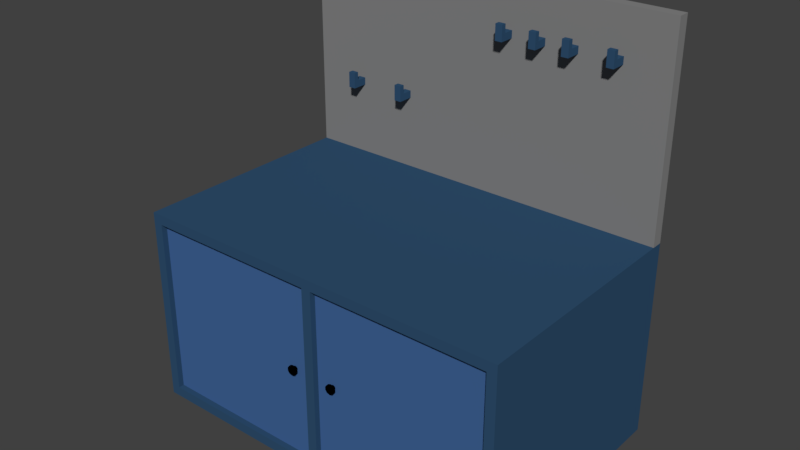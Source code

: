 # Source: wokrBench.blend  (saved by Blender 2.79.0; exported with 4.5.12 LTS)
import bpy
from mathutils import Matrix  # noqa: F401  (used for matrix-valued properties, if any)

bpy.ops.wm.read_factory_settings(use_empty=True)
scene = bpy.context.scene
scene.name = 'Scene'

# ---- collections
col_collection_1 = bpy.data.collections.new('Collection 1'); scene.collection.children.link(col_collection_1)

# ---- materials (node trees are filled in below, after node groups)
mat_material = bpy.data.materials.new('Material')
mat_material.alpha_threshold = 0.0
mat_material.use_transparent_shadow = False
mat_material.diffuse_color = (0.02935, 0.0794, 0.1574, 1.0)
mat_material.roughness = 0.5
mat_material.line_color = (0.0, 0.0, 0.0, 1.0)
mat_material_003 = bpy.data.materials.new('Material.003')
mat_material_003.alpha_threshold = 0.0
mat_material_003.use_transparent_shadow = False
mat_material_003.diffuse_color = (0.05327, 0.1302, 0.3185, 1.0)
mat_material_003.roughness = 0.5
mat_material_004 = bpy.data.materials.new('Material.004')
mat_material_004.alpha_threshold = 0.0
mat_material_004.use_transparent_shadow = False
mat_material_004.diffuse_color = (0.233, 0.233, 0.233, 1.0)
mat_material_004.roughness = 0.5
mat_material_002 = bpy.data.materials.new('Material.002')
mat_material_002.alpha_threshold = 0.0
mat_material_002.use_transparent_shadow = False
mat_material_002.diffuse_color = (0.0, 0.0, 0.0, 1.0)
mat_material_002.roughness = 0.5
mat_material_001 = bpy.data.materials.new('Material.001')
mat_material_001.alpha_threshold = 0.0
mat_material_001.use_transparent_shadow = False
mat_material_001.diffuse_color = (0.0, 0.0, 0.0, 1.0)
mat_material_001.roughness = 0.5
mat_material_001.line_color = (0.0, 0.0, 0.0, 1.0)
mat_material_007 = bpy.data.materials.new('Material.007')
mat_material_007.alpha_threshold = 0.0
mat_material_007.use_transparent_shadow = False
mat_material_007.diffuse_color = (0.02935, 0.0794, 0.1574, 1.0)
mat_material_007.roughness = 0.5
mat_material_007.line_color = (0.0, 0.0, 0.0, 1.0)
mat_material_006 = bpy.data.materials.new('Material.006')
mat_material_006.alpha_threshold = 0.0
mat_material_006.use_transparent_shadow = False
mat_material_006.diffuse_color = (0.05327, 0.1302, 0.3185, 1.0)
mat_material_006.roughness = 0.5
mat_material_005 = bpy.data.materials.new('Material.005')
mat_material_005.alpha_threshold = 0.0
mat_material_005.use_transparent_shadow = False
mat_material_005.diffuse_color = (0.233, 0.233, 0.233, 1.0)
mat_material_005.roughness = 0.5
mat_material_010 = bpy.data.materials.new('Material.010')
mat_material_010.alpha_threshold = 0.0
mat_material_010.use_transparent_shadow = False
mat_material_010.diffuse_color = (0.02935, 0.0794, 0.1574, 1.0)
mat_material_010.roughness = 0.5
mat_material_010.line_color = (0.0, 0.0, 0.0, 1.0)
mat_material_009 = bpy.data.materials.new('Material.009')
mat_material_009.alpha_threshold = 0.0
mat_material_009.use_transparent_shadow = False
mat_material_009.diffuse_color = (0.05327, 0.1302, 0.3185, 1.0)
mat_material_009.roughness = 0.5
mat_material_008 = bpy.data.materials.new('Material.008')
mat_material_008.alpha_threshold = 0.0
mat_material_008.use_transparent_shadow = False
mat_material_008.diffuse_color = (0.233, 0.233, 0.233, 1.0)
mat_material_008.roughness = 0.5
mat_material_013 = bpy.data.materials.new('Material.013')
mat_material_013.alpha_threshold = 0.0
mat_material_013.use_transparent_shadow = False
mat_material_013.diffuse_color = (0.02935, 0.0794, 0.1574, 1.0)
mat_material_013.roughness = 0.5
mat_material_013.line_color = (0.0, 0.0, 0.0, 1.0)
mat_material_012 = bpy.data.materials.new('Material.012')
mat_material_012.alpha_threshold = 0.0
mat_material_012.use_transparent_shadow = False
mat_material_012.diffuse_color = (0.05327, 0.1302, 0.3185, 1.0)
mat_material_012.roughness = 0.5
mat_material_011 = bpy.data.materials.new('Material.011')
mat_material_011.alpha_threshold = 0.0
mat_material_011.use_transparent_shadow = False
mat_material_011.diffuse_color = (0.233, 0.233, 0.233, 1.0)
mat_material_011.roughness = 0.5
mat_material_016 = bpy.data.materials.new('Material.016')
mat_material_016.alpha_threshold = 0.0
mat_material_016.use_transparent_shadow = False
mat_material_016.diffuse_color = (0.02935, 0.0794, 0.1574, 1.0)
mat_material_016.roughness = 0.5
mat_material_016.line_color = (0.0, 0.0, 0.0, 1.0)
mat_material_015 = bpy.data.materials.new('Material.015')
mat_material_015.alpha_threshold = 0.0
mat_material_015.use_transparent_shadow = False
mat_material_015.diffuse_color = (0.05327, 0.1302, 0.3185, 1.0)
mat_material_015.roughness = 0.5
mat_material_014 = bpy.data.materials.new('Material.014')
mat_material_014.alpha_threshold = 0.0
mat_material_014.use_transparent_shadow = False
mat_material_014.diffuse_color = (0.233, 0.233, 0.233, 1.0)
mat_material_014.roughness = 0.5
mat_material_019 = bpy.data.materials.new('Material.019')
mat_material_019.alpha_threshold = 0.0
mat_material_019.use_transparent_shadow = False
mat_material_019.diffuse_color = (0.02935, 0.0794, 0.1574, 1.0)
mat_material_019.roughness = 0.5
mat_material_019.line_color = (0.0, 0.0, 0.0, 1.0)
mat_material_018 = bpy.data.materials.new('Material.018')
mat_material_018.alpha_threshold = 0.0
mat_material_018.use_transparent_shadow = False
mat_material_018.diffuse_color = (0.05327, 0.1302, 0.3185, 1.0)
mat_material_018.roughness = 0.5
mat_material_017 = bpy.data.materials.new('Material.017')
mat_material_017.alpha_threshold = 0.0
mat_material_017.use_transparent_shadow = False
mat_material_017.diffuse_color = (0.233, 0.233, 0.233, 1.0)
mat_material_017.roughness = 0.5

# ---- material node trees

# ---- world
world_world = bpy.data.worlds.new('World'); scene.world = world_world
world_world.color = (0.05088, 0.05088, 0.05088)
world_world.use_sun_shadow = False
world_world.sun_shadow_jitter_overblur = 0.0
world_world.cycles.sampling_method = 'MANUAL'

# ---- meshes
me_cube_003 = bpy.data.meshes.new('Cube.003')
me_cube_003.from_pydata([(0.01877, -0.05251, 0.09069), (-0.01877, -0.05251, 0.09069), (0.01877, -0.008994, 0.09069), (-0.01877, -0.008994, 0.09069), (0.01877, -0.008994, 0.005869), (0.01877, -0.008994, -0.06633), (-0.01877, -0.008994, 0.005869), (-0.01877, -0.008994, -0.06633), (-0.01877, 0.09225, -0.06633), (-0.01877, -0.05251, -0.06633), (-0.01877, -0.05251, 0.005869), (-0.01877, 0.09225, 0.005869), (0.01877, 0.09225, -0.06633), (0.01877, 0.09225, 0.005869), (0.01877, -0.05251, -0.06633), (0.01877, -0.05251, 0.005869)], [], [(2, 3, 1, 0), (8, 12, 5, 7), (13, 11, 6, 4), (9, 10, 6, 7), (6, 10, 1, 3), (12, 13, 4, 5), (7, 6, 11, 8), (8, 11, 13, 12), (5, 4, 15, 14), (14, 15, 10, 9), (7, 5, 14, 9), (10, 15, 0, 1), (15, 4, 2, 0), (4, 6, 3, 2)])
me_cube_003.materials.append(mat_material)
me_cube_003.materials.append(mat_material_003)
me_cube_003.materials.append(mat_material_004)
me_cube_003.use_remesh_preserve_volume = False
me_cube_003.use_remesh_preserve_attributes = False
me_cube_003.use_mirror_vertex_groups = False
me_cube_003.update()
me_cube_001 = bpy.data.meshes.new('Cube.001')
me_cube_001.from_pydata([(-0.116, -0.9742, 0.04837), (-0.1012, -0.9742, 0.03913), (-0.116, -0.9404, 0.02603), (-0.116, -0.9742, 0.02603), (-0.108, -0.9404, 0.02105), (-0.108, -0.9742, 0.02105), (-0.1031, -0.9404, 0.008042), (-0.1031, -0.9742, 0.008042), (-0.1031, -0.9404, -0.008042), (-0.1031, -0.9742, -0.008042), (-0.108, -0.9404, -0.02105), (-0.108, -0.9742, -0.02105), (-0.116, -0.9404, -0.02603), (-0.116, -0.9742, -0.02603), (-0.124, -0.9404, -0.02105), (-0.124, -0.9742, -0.02105), (-0.1289, -0.9404, -0.008042), (-0.1289, -0.9742, -0.008042), (-0.1289, -0.9404, 0.008042), (-0.1289, -0.9742, 0.008042), (-0.124, -0.9404, 0.02105), (-0.124, -0.9742, 0.02105), (-0.09208, -0.9742, 0.01495), (-0.09208, -0.9742, -0.01495), (-0.1012, -0.9742, -0.03913), (-0.116, -0.9742, -0.04837), (-0.1308, -0.9742, -0.03913), (-0.1399, -0.9742, -0.01495), (-0.1399, -0.9742, 0.01495), (-0.1308, -0.9742, 0.03913), (-0.116, -0.9932, 0.04837), (-0.1308, -0.9932, 0.03913), (-0.1399, -0.9932, 0.01495), (-0.1399, -0.9932, -0.01495), (-0.1308, -0.9932, -0.03913), (-0.116, -0.9932, -0.04837), (-0.1012, -0.9932, -0.03913), (-0.09208, -0.9932, -0.01495), (-0.09208, -0.9932, 0.01495), (-0.1012, -0.9932, 0.03913)], [], [(27, 26, 34, 33), (13, 11, 24, 25), (2, 3, 5, 4), (22, 1, 39, 38), (17, 15, 26, 27), (4, 5, 7, 6), (23, 22, 38, 37), (21, 19, 28, 29), (6, 7, 9, 8), (1, 0, 30, 39), (5, 3, 0, 1), (8, 9, 11, 10), (29, 28, 32, 31), (3, 21, 29, 0), (10, 11, 13, 12), (28, 27, 33, 32), (7, 5, 1, 22), (12, 13, 15, 14), (26, 25, 35, 34), (11, 9, 23, 24), (14, 15, 17, 16), (39, 30, 31, 32, 33, 34, 35, 36, 37, 38), (15, 13, 25, 26), (16, 17, 19, 18), (19, 17, 27, 28), (0, 29, 31, 30), (18, 19, 21, 20), (25, 24, 36, 35), (9, 7, 22, 23), (20, 21, 3, 2), (2, 4, 6, 8, 10, 12, 14, 16, 18, 20), (24, 23, 37, 36)])
me_cube_001.materials.append(mat_material_002)
me_cube_001.use_remesh_preserve_volume = False
me_cube_001.use_remesh_preserve_attributes = False
me_cube_001.use_mirror_vertex_groups = False
me_cube_001.update()
me_cube = bpy.data.meshes.new('Cube')
me_cube.from_pydata([(1.0, 1.0, -1.0), (1.0, -1.0, -1.0), (-1.0, -1.0, -1.0), (-1.0, 1.0, -1.0), (1.0, 1.0, 1.0), (1.0, -1.0, 1.0), (-1.0, -1.0, 1.0), (-1.0, 1.0, 1.0), (1.0, 1.1, -1.0), (-1.0, 1.1, -1.0), (1.0, 1.1, 1.0), (-1.0, 1.1, 1.0), (1.0, 1.0, 3.045), (-1.0, 1.0, 3.045), (1.0, 1.1, 3.045), (-1.0, 1.1, 3.045), (1.0, 1.0, 0.9), (1.0, -1.0, -0.9), (-1.0, -1.0, -0.9), (0.95, 1.0, 1.0), (0.95, 1.1, -1.0), (0.95, 1.1, 1.0), (0.95, 1.0, 3.045), (0.95, 1.1, 0.9), (0.95, -1.0, -0.9), (-0.95, 1.0, 1.0), (-0.95, 1.1, 1.0), (-0.95, 1.0, -1.0), (-0.95, -1.0, -1.0), (-0.95, -1.0, 1.0), (-0.95, 1.1, -1.0), (-0.95, 1.0, 3.045), (-0.95, 1.1, 3.045), (-0.95, 1.1, 0.9), (-0.95, -1.0, 0.9), (0.95, 1.0, -1.0), (0.95, -1.0, -1.0), (0.95, -1.0, 1.0), (0.95, 1.1, 3.045), (0.95, 1.1, -0.9), (1.0, -1.0, 0.9), (-1.0, -1.0, 0.9), (-1.0, 1.0, 0.9), (1.0, 1.1, 0.9), (-1.0, 1.1, 0.9), (0.95, -1.0, 0.9), (-0.95, -0.95, 0.9), (0.95, -0.95, 0.9), (-0.95, -1.0, -0.9), (-0.95, -0.95, -0.9), (0.95, -0.95, -0.9), (1.0, 1.0, -0.9), (-1.0, 1.0, -0.9), (1.0, 1.1, -0.9), (-1.0, 1.1, -0.9), (-0.95, 1.1, -0.9), (-0.025, -1.0, -1.0), (-0.025, 1.1, 1.0), (-0.025, 1.1, 3.045), (0.025, 1.0, -1.0), (0.025, -1.0, -1.0), (0.025, 1.0, 1.0), (0.025, -1.0, 1.0), (0.025, 1.1, -1.0), (0.025, 1.1, 1.0), (0.025, 1.0, 3.045), (0.025, 1.1, 3.045), (0.025, -1.0, -0.9), (0.025, 1.1, -0.9), (-0.025, 1.0, -1.0), (-0.025, 1.0, 1.0), (-0.025, -1.0, 1.0), (-0.025, 1.1, -1.0), (-0.025, 1.0, 3.045), (-0.025, 1.1, 0.9), (-0.025, -1.0, 0.9), (-0.025, -1.0, -0.9), (-0.025, -0.95, 0.9), (-0.025, -0.95, -0.9), (-0.025, 1.1, -0.9), (0.025, 1.1, 0.9), (0.025, -1.0, 0.9), (0.025, -0.95, 0.9), (0.025, -0.95, -0.9)], [], [(27, 28, 2, 3), (25, 7, 6, 29), (16, 4, 5, 40), (34, 29, 6, 41), (41, 6, 7, 42), (27, 3, 9, 30), (55, 30, 9, 54), (51, 0, 8, 53), (11, 7, 13, 15), (42, 7, 11, 44), (4, 10, 14, 12), (4, 16, 43, 10), (26, 33, 44, 11), (0, 51, 17, 1), (28, 48, 18, 2), (2, 18, 52, 3), (3, 52, 54, 9), (1, 17, 24, 36), (10, 43, 23, 21), (53, 8, 20, 39), (0, 35, 20, 8), (40, 5, 37, 45), (4, 19, 37, 5), (0, 1, 36, 35), (26, 11, 15, 32, 58, 66, 38, 14, 10, 21, 64, 57), (22, 12, 14, 38, 66, 58, 32, 15, 13, 31, 73, 65), (69, 56, 28, 27), (70, 25, 29, 71), (75, 71, 29, 34), (69, 27, 30, 72), (79, 72, 30, 55), (57, 74, 33, 26), (77, 75, 34, 46), (56, 76, 48, 28), (24, 45, 47, 50), (78, 77, 46, 49), (49, 46, 34, 48), (17, 40, 45, 24), (51, 16, 40, 17), (48, 34, 41, 18), (18, 41, 42, 52), (52, 42, 44, 54), (76, 78, 49, 48), (74, 79, 55, 33), (43, 53, 39, 23), (33, 55, 54, 44), (16, 51, 53, 43), (80, 68, 79, 74), (67, 81, 75, 76), (60, 67, 76, 56), (64, 80, 74, 57), (68, 63, 72, 79), (59, 69, 72, 63), (81, 62, 71, 75), (61, 70, 71, 62), (59, 60, 56, 69), (83, 82, 81, 67), (76, 75, 77, 78), (23, 39, 68, 80), (24, 50, 83, 67), (50, 47, 82, 83), (36, 24, 67, 60), (47, 45, 81, 82), (21, 23, 80, 64), (39, 20, 63, 68), (35, 59, 63, 20), (45, 37, 62, 81), (19, 61, 62, 37), (35, 36, 60, 59), (19, 4, 12, 22, 65, 73, 31, 13, 7, 25, 70, 61)])
me_cube.polygons.foreach_set('material_index', [0, 0, 0, 0, 0, 0, 0, 0, 2, 0, 2, 0, 0, 0, 0, 0, 0, 0, 0, 0, 0, 0, 0, 0, 2, 2, 0, 0, 0, 0, 0, 0, 0, 0, 0, 1, 0, 0, 0, 0, 0, 0, 0, 0, 0, 0, 0, 0, 0, 0, 0, 0, 0, 0, 0, 0, 0, 0, 0, 0, 1, 0, 0, 0, 0, 0, 0, 0, 0, 2])
me_cube.materials.append(mat_material)
me_cube.materials.append(mat_material_003)
me_cube.materials.append(mat_material_004)
me_cube.use_remesh_preserve_volume = False
me_cube.use_remesh_preserve_attributes = False
me_cube.use_mirror_vertex_groups = False
me_cube.update()
me_cube_002 = bpy.data.meshes.new('Cube.002')
me_cube_002.from_pydata([(-0.116, -0.9742, 0.04837), (-0.1012, -0.9742, 0.03913), (-0.116, -0.9404, 0.02603), (-0.116, -0.9742, 0.02603), (-0.108, -0.9404, 0.02105), (-0.108, -0.9742, 0.02105), (-0.1031, -0.9404, 0.008042), (-0.1031, -0.9742, 0.008042), (-0.1031, -0.9404, -0.008042), (-0.1031, -0.9742, -0.008042), (-0.108, -0.9404, -0.02105), (-0.108, -0.9742, -0.02105), (-0.116, -0.9404, -0.02603), (-0.116, -0.9742, -0.02603), (-0.124, -0.9404, -0.02105), (-0.124, -0.9742, -0.02105), (-0.1289, -0.9404, -0.008042), (-0.1289, -0.9742, -0.008042), (-0.1289, -0.9404, 0.008042), (-0.1289, -0.9742, 0.008042), (-0.124, -0.9404, 0.02105), (-0.124, -0.9742, 0.02105), (-0.09208, -0.9742, 0.01495), (-0.09208, -0.9742, -0.01495), (-0.1012, -0.9742, -0.03913), (-0.116, -0.9742, -0.04837), (-0.1308, -0.9742, -0.03913), (-0.1399, -0.9742, -0.01495), (-0.1399, -0.9742, 0.01495), (-0.1308, -0.9742, 0.03913), (-0.116, -0.9932, 0.04837), (-0.1308, -0.9932, 0.03913), (-0.1399, -0.9932, 0.01495), (-0.1399, -0.9932, -0.01495), (-0.1308, -0.9932, -0.03913), (-0.116, -0.9932, -0.04837), (-0.1012, -0.9932, -0.03913), (-0.09208, -0.9932, -0.01495), (-0.09208, -0.9932, 0.01495), (-0.1012, -0.9932, 0.03913)], [], [(27, 26, 34, 33), (13, 11, 24, 25), (2, 3, 5, 4), (22, 1, 39, 38), (17, 15, 26, 27), (4, 5, 7, 6), (23, 22, 38, 37), (21, 19, 28, 29), (6, 7, 9, 8), (1, 0, 30, 39), (5, 3, 0, 1), (8, 9, 11, 10), (29, 28, 32, 31), (3, 21, 29, 0), (10, 11, 13, 12), (28, 27, 33, 32), (7, 5, 1, 22), (12, 13, 15, 14), (26, 25, 35, 34), (11, 9, 23, 24), (14, 15, 17, 16), (39, 30, 31, 32, 33, 34, 35, 36, 37, 38), (15, 13, 25, 26), (16, 17, 19, 18), (19, 17, 27, 28), (0, 29, 31, 30), (18, 19, 21, 20), (25, 24, 36, 35), (9, 7, 22, 23), (20, 21, 3, 2), (2, 4, 6, 8, 10, 12, 14, 16, 18, 20), (24, 23, 37, 36)])
me_cube_002.materials.append(mat_material_001)
me_cube_002.use_remesh_preserve_volume = False
me_cube_002.use_remesh_preserve_attributes = False
me_cube_002.use_mirror_vertex_groups = False
me_cube_002.update()
me_cube_004 = bpy.data.meshes.new('Cube.004')
me_cube_004.from_pydata([(0.01877, -0.05251, 0.09069), (-0.01877, -0.05251, 0.09069), (0.01877, -0.008994, 0.09069), (-0.01877, -0.008994, 0.09069), (0.01877, -0.008994, 0.005869), (0.01877, -0.008994, -0.06633), (-0.01877, -0.008994, 0.005869), (-0.01877, -0.008994, -0.06633), (-0.01877, 0.09225, -0.06633), (-0.01877, -0.05251, -0.06633), (-0.01877, -0.05251, 0.005869), (-0.01877, 0.09225, 0.005869), (0.01877, 0.09225, -0.06633), (0.01877, 0.09225, 0.005869), (0.01877, -0.05251, -0.06633), (0.01877, -0.05251, 0.005869)], [], [(2, 3, 1, 0), (8, 12, 5, 7), (13, 11, 6, 4), (9, 10, 6, 7), (6, 10, 1, 3), (12, 13, 4, 5), (7, 6, 11, 8), (8, 11, 13, 12), (5, 4, 15, 14), (14, 15, 10, 9), (7, 5, 14, 9), (10, 15, 0, 1), (15, 4, 2, 0), (4, 6, 3, 2)])
me_cube_004.materials.append(mat_material_007)
me_cube_004.materials.append(mat_material_006)
me_cube_004.materials.append(mat_material_005)
me_cube_004.use_remesh_preserve_volume = False
me_cube_004.use_remesh_preserve_attributes = False
me_cube_004.use_mirror_vertex_groups = False
me_cube_004.update()
me_cube_005 = bpy.data.meshes.new('Cube.005')
me_cube_005.from_pydata([(0.01877, -0.05251, 0.09069), (-0.01877, -0.05251, 0.09069), (0.01877, -0.008994, 0.09069), (-0.01877, -0.008994, 0.09069), (0.01877, -0.008994, 0.005869), (0.01877, -0.008994, -0.06633), (-0.01877, -0.008994, 0.005869), (-0.01877, -0.008994, -0.06633), (-0.01877, 0.09225, -0.06633), (-0.01877, -0.05251, -0.06633), (-0.01877, -0.05251, 0.005869), (-0.01877, 0.09225, 0.005869), (0.01877, 0.09225, -0.06633), (0.01877, 0.09225, 0.005869), (0.01877, -0.05251, -0.06633), (0.01877, -0.05251, 0.005869)], [], [(2, 3, 1, 0), (8, 12, 5, 7), (13, 11, 6, 4), (9, 10, 6, 7), (6, 10, 1, 3), (12, 13, 4, 5), (7, 6, 11, 8), (8, 11, 13, 12), (5, 4, 15, 14), (14, 15, 10, 9), (7, 5, 14, 9), (10, 15, 0, 1), (15, 4, 2, 0), (4, 6, 3, 2)])
me_cube_005.materials.append(mat_material_010)
me_cube_005.materials.append(mat_material_009)
me_cube_005.materials.append(mat_material_008)
me_cube_005.use_remesh_preserve_volume = False
me_cube_005.use_remesh_preserve_attributes = False
me_cube_005.use_mirror_vertex_groups = False
me_cube_005.update()
me_cube_006 = bpy.data.meshes.new('Cube.006')
me_cube_006.from_pydata([(0.01877, -0.05251, 0.09069), (-0.01877, -0.05251, 0.09069), (0.01877, -0.008994, 0.09069), (-0.01877, -0.008994, 0.09069), (0.01877, -0.008994, 0.005869), (0.01877, -0.008994, -0.06633), (-0.01877, -0.008994, 0.005869), (-0.01877, -0.008994, -0.06633), (-0.01877, 0.09225, -0.06633), (-0.01877, -0.05251, -0.06633), (-0.01877, -0.05251, 0.005869), (-0.01877, 0.09225, 0.005869), (0.01877, 0.09225, -0.06633), (0.01877, 0.09225, 0.005869), (0.01877, -0.05251, -0.06633), (0.01877, -0.05251, 0.005869)], [], [(2, 3, 1, 0), (8, 12, 5, 7), (13, 11, 6, 4), (9, 10, 6, 7), (6, 10, 1, 3), (12, 13, 4, 5), (7, 6, 11, 8), (8, 11, 13, 12), (5, 4, 15, 14), (14, 15, 10, 9), (7, 5, 14, 9), (10, 15, 0, 1), (15, 4, 2, 0), (4, 6, 3, 2)])
me_cube_006.materials.append(mat_material_013)
me_cube_006.materials.append(mat_material_012)
me_cube_006.materials.append(mat_material_011)
me_cube_006.use_remesh_preserve_volume = False
me_cube_006.use_remesh_preserve_attributes = False
me_cube_006.use_mirror_vertex_groups = False
me_cube_006.update()
me_cube_007 = bpy.data.meshes.new('Cube.007')
me_cube_007.from_pydata([(0.01877, -0.05251, 0.09069), (-0.01877, -0.05251, 0.09069), (0.01877, -0.008994, 0.09069), (-0.01877, -0.008994, 0.09069), (0.01877, -0.008994, 0.005869), (0.01877, -0.008994, -0.06633), (-0.01877, -0.008994, 0.005869), (-0.01877, -0.008994, -0.06633), (-0.01877, 0.09225, -0.06633), (-0.01877, -0.05251, -0.06633), (-0.01877, -0.05251, 0.005869), (-0.01877, 0.09225, 0.005869), (0.01877, 0.09225, -0.06633), (0.01877, 0.09225, 0.005869), (0.01877, -0.05251, -0.06633), (0.01877, -0.05251, 0.005869)], [], [(2, 3, 1, 0), (8, 12, 5, 7), (13, 11, 6, 4), (9, 10, 6, 7), (6, 10, 1, 3), (12, 13, 4, 5), (7, 6, 11, 8), (8, 11, 13, 12), (5, 4, 15, 14), (14, 15, 10, 9), (7, 5, 14, 9), (10, 15, 0, 1), (15, 4, 2, 0), (4, 6, 3, 2)])
me_cube_007.materials.append(mat_material_016)
me_cube_007.materials.append(mat_material_015)
me_cube_007.materials.append(mat_material_014)
me_cube_007.use_remesh_preserve_volume = False
me_cube_007.use_remesh_preserve_attributes = False
me_cube_007.use_mirror_vertex_groups = False
me_cube_007.update()
me_cube_008 = bpy.data.meshes.new('Cube.008')
me_cube_008.from_pydata([(0.01877, -0.05251, 0.09069), (-0.01877, -0.05251, 0.09069), (0.01877, -0.008994, 0.09069), (-0.01877, -0.008994, 0.09069), (0.01877, -0.008994, 0.005869), (0.01877, -0.008994, -0.06633), (-0.01877, -0.008994, 0.005869), (-0.01877, -0.008994, -0.06633), (-0.01877, 0.09225, -0.06633), (-0.01877, -0.05251, -0.06633), (-0.01877, -0.05251, 0.005869), (-0.01877, 0.09225, 0.005869), (0.01877, 0.09225, -0.06633), (0.01877, 0.09225, 0.005869), (0.01877, -0.05251, -0.06633), (0.01877, -0.05251, 0.005869)], [], [(2, 3, 1, 0), (8, 12, 5, 7), (13, 11, 6, 4), (9, 10, 6, 7), (6, 10, 1, 3), (12, 13, 4, 5), (7, 6, 11, 8), (8, 11, 13, 12), (5, 4, 15, 14), (14, 15, 10, 9), (7, 5, 14, 9), (10, 15, 0, 1), (15, 4, 2, 0), (4, 6, 3, 2)])
me_cube_008.materials.append(mat_material_019)
me_cube_008.materials.append(mat_material_018)
me_cube_008.materials.append(mat_material_017)
me_cube_008.use_remesh_preserve_volume = False
me_cube_008.use_remesh_preserve_attributes = False
me_cube_008.use_mirror_vertex_groups = False
me_cube_008.update()

# ---- objects
ob_cube_003 = bpy.data.objects.new('Cube.003', me_cube_003)
ob_cube_001 = bpy.data.objects.new('Cube.001', me_cube_001)
ob_cube = bpy.data.objects.new('Cube', me_cube)
ob_cube_002 = bpy.data.objects.new('Cube.002', me_cube_002)
ob_cube_004 = bpy.data.objects.new('Cube.004', me_cube_004)
ob_cube_005 = bpy.data.objects.new('Cube.005', me_cube_005)
ob_cube_006 = bpy.data.objects.new('Cube.006', me_cube_006)
ob_cube_007 = bpy.data.objects.new('Cube.007', me_cube_007)
ob_cube_008 = bpy.data.objects.new('Cube.008', me_cube_008)

# ---- transforms, parenting, visibility, modifiers, constraints
ob_cube_003.location = (-0.9102, 0.6886, 1.162)
ob_cube_003.scale = (1.25, 0.75, 0.65)
ob_cube_003.lock_rotations_4d = False
ob_cube_003.empty_display_type = 'ARROWS'
ob_cube_003.lineart.crease_threshold = 0.0
ob_cube_001.location = (0.0, 0.0, 0.0)
ob_cube_001.scale = (1.25, 0.75, 0.65)
ob_cube_001.lock_rotations_4d = False
ob_cube_001.empty_display_type = 'ARROWS'
ob_cube_001.lineart.crease_threshold = 0.0
ob_cube.location = (0.0, 0.0, 0.0)
ob_cube.scale = (1.25, 0.75, 0.65)
ob_cube.lock_rotations_4d = False
ob_cube.empty_display_type = 'ARROWS'
ob_cube.lineart.crease_threshold = 0.0
ob_cube_002.location = (0.29, 0.0, 0.0)
ob_cube_002.scale = (1.25, 0.75, 0.65)
ob_cube_002.lock_rotations_4d = False
ob_cube_002.empty_display_type = 'ARROWS'
ob_cube_002.lineart.crease_threshold = 0.0
ob_cube_004.location = (0.9295, 0.6886, 1.699)
ob_cube_004.scale = (1.25, 0.75, 0.65)
ob_cube_004.lock_rotations_4d = False
ob_cube_004.empty_display_type = 'ARROWS'
ob_cube_004.lineart.crease_threshold = 0.0
ob_cube_005.location = (-0.5305, 0.6886, 1.162)
ob_cube_005.scale = (1.25, 0.75, 0.65)
ob_cube_005.lock_rotations_4d = False
ob_cube_005.empty_display_type = 'ARROWS'
ob_cube_005.lineart.crease_threshold = 0.0
ob_cube_006.location = (0.6498, 0.6886, 1.699)
ob_cube_006.scale = (1.25, 0.75, 0.65)
ob_cube_006.lock_rotations_4d = False
ob_cube_006.empty_display_type = 'ARROWS'
ob_cube_006.lineart.crease_threshold = 0.0
ob_cube_007.location = (0.4352, 0.6886, 1.699)
ob_cube_007.scale = (1.25, 0.75, 0.65)
ob_cube_007.lock_rotations_4d = False
ob_cube_007.empty_display_type = 'ARROWS'
ob_cube_007.lineart.crease_threshold = 0.0
ob_cube_008.location = (0.2109, 0.6886, 1.699)
ob_cube_008.scale = (1.25, 0.75, 0.65)
ob_cube_008.lock_rotations_4d = False
ob_cube_008.empty_display_type = 'ARROWS'
ob_cube_008.lineart.crease_threshold = 0.0

# ---- collection membership
col_collection_1.objects.link(ob_cube_003)
col_collection_1.objects.link(ob_cube_001)
col_collection_1.objects.link(ob_cube)
col_collection_1.objects.link(ob_cube_002)
col_collection_1.objects.link(ob_cube_004)
col_collection_1.objects.link(ob_cube_005)
col_collection_1.objects.link(ob_cube_006)
col_collection_1.objects.link(ob_cube_007)
col_collection_1.objects.link(ob_cube_008)

# ---- scene / render settings (as saved in the file)
scene.frame_start = 1; scene.frame_end = 250; scene.frame_set(1)
scene.render.engine = 'BLENDER_EEVEE_NEXT'
scene.render.resolution_percentage = 50
scene.render.dither_intensity = 0.0
scene.cycles.use_denoising = False
scene.cycles.samples = 128
scene.cycles.sampling_pattern = 'TABULATED_SOBOL'
scene.cycles.use_adaptive_sampling = False
scene.cycles.use_light_tree = False
scene.cycles.blur_glossy = 0.0
scene.cycles.sample_clamp_indirect = 0.0
scene.view_settings.view_transform = 'Standard'
bpy.context.view_layer.update()

# ---- added for rendering (the .blend has no active camera and no usable light): camera, sun
cam_auto = bpy.data.cameras.new('AutoCamera')
cam_auto.lens = 50.0
cam_auto.sensor_width = 36.0
cam_auto.clip_end = 1000.0
ob_auto_camera = bpy.data.objects.new('AutoCamera', cam_auto)
scene.collection.objects.link(ob_auto_camera)
ob_auto_camera.location = (3.65964, -4.35406, 3.59249)
ob_auto_camera.rotation_euler = (1.09748, -7.21219e-08, 0.694738)
scene.camera = ob_auto_camera
light_auto_sun = bpy.data.lights.new('AutoSun', 'SUN')
light_auto_sun.energy = 3.0
light_auto_sun.angle = 0.0523599
ob_auto_sun = bpy.data.objects.new('AutoSun', light_auto_sun)
scene.collection.objects.link(ob_auto_sun)
ob_auto_sun.rotation_euler = (0.872665, 0.174533, 0.523599)
bpy.context.view_layer.update()

